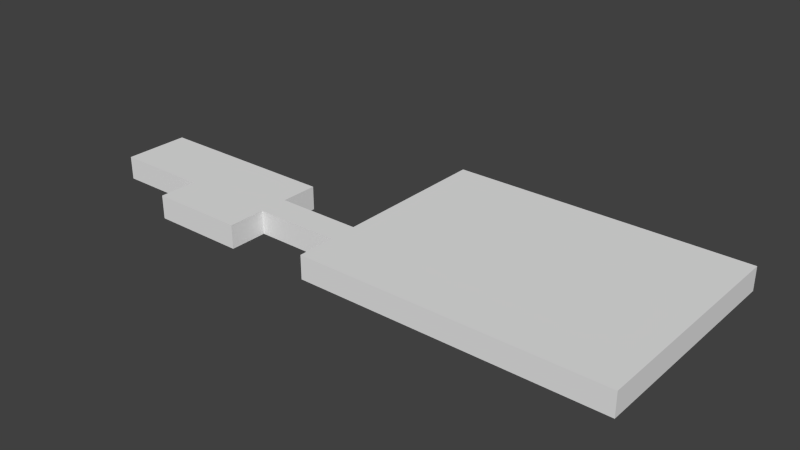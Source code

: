 # Source: ebbl_building_ref_022.blend  (saved by Blender 2.79.7; exported with 4.5.12 LTS)
import bpy
from mathutils import Matrix  # noqa: F401  (used for matrix-valued properties, if any)

bpy.ops.wm.read_factory_settings(use_empty=True)
scene = bpy.context.scene
scene.name = 'Scene'

# ---- collections
col_collection_1 = bpy.data.collections.new('Collection 1'); scene.collection.children.link(col_collection_1)

# ---- materials (node trees are filled in below, after node groups)
mat_material = bpy.data.materials.new('Material')
mat_material.alpha_threshold = 0.0
mat_material.use_transparent_shadow = False
mat_material.roughness = 0.5

# ---- material node trees

# ---- world
world_world = bpy.data.worlds.new('World'); scene.world = world_world
world_world.color = (0.05088, 0.05088, 0.05088)
world_world.use_sun_shadow = False
world_world.sun_shadow_jitter_overblur = 0.0
world_world.cycles.sampling_method = 'MANUAL'
world_world.cycles.sample_map_resolution = 256

# ---- meshes
me_cube = bpy.data.meshes.new('Cube')
me_cube.from_pydata([(-25.0, -7.99, 0.0), (-25.0, -4.99, 0.0), (-16.0, -4.99, 0.0), (-16.0, -7.99, 0.0), (-25.0, -7.99, 2.498), (-25.0, -4.99, 2.498), (-16.0, -4.99, 2.498), (-16.0, -7.99, 2.498), (-35.0, -7.99, 0.0), (-35.0, -7.99, 2.498), (-35.0, -4.99, 2.498), (-25.0, -0.99, 0.0), (-25.0, -0.99, 2.498), (-35.0, -0.99, 0.0), (-35.0, -0.99, 2.498), (-25.0, -11.99, 0.0), (-25.0, -11.99, 2.498), (-35.0, -11.99, 0.0), (-35.0, -11.99, 2.498), (-45.0, -7.99, 0.0), (-45.0, -4.99, 0.0), (-45.0, -7.99, 2.498), (-45.0, -4.99, 2.498), (-45.0, -0.99, 0.0), (-45.0, -0.99, 2.498), (16.0, 12.0, 0.0), (16.0, -12.0, 0.0), (-16.0, -12.0, 0.0), (-16.0, 12.0, 0.0), (16.0, 12.0, 2.498), (16.0, -12.0, 2.498), (-16.0, -12.0, 2.498), (-16.0, 12.0, 2.498)], [], [(5, 1, 11, 12), (5, 6, 2, 1), (7, 4, 0, 3), (7, 6, 5, 4), (9, 10, 22, 21), (4, 9, 18, 16), (4, 5, 10, 9), (12, 11, 13, 14), (10, 5, 12, 14), (15, 16, 18, 17), (0, 4, 16, 15), (17, 18, 9, 8), (21, 22, 20, 19), (24, 23, 20, 22), (8, 9, 21, 19), (14, 13, 23, 24), (10, 14, 24, 22), (29, 32, 31, 30), (25, 29, 30, 26), (26, 30, 31, 27), (27, 31, 32, 28), (29, 25, 28, 32)])
_uv = me_cube.uv_layers.new(name='UVMap')
_uv.uv.foreach_set('vector', [0.4253, 0.5003, 0.4252, 0.03838, 1.165, 0.03829, 1.165, 0.5002, -4.444, 0.5003, -6.108, 0.5005, -6.108, 0.03857, -4.444, 0.03838, -4.445, 0.5005, -6.108, 0.5002, -6.108, 0.03851, -4.445, 0.03885, 1.276, 0.5808, 1.276, 0.9706, 0.7697, 0.9706, 0.7697, 0.5808, 0.2071, 0.5808, 0.2071, 0.9706, -0.3554, 0.9706, -0.3554, 0.5808, 0.7697, 0.5808, 0.2071, 0.5808, 0.2071, 0.9706, 0.7697, 0.9706, 0.7697, 0.5808, 0.7697, 0.9706, 0.2071, 0.9706, 0.2071, 0.5808, -3.915, 0.5002, -3.915, 0.03829, -2.066, 0.03809, -2.066, 0.5, 0.2071, 0.9706, 0.7697, 0.9706, 0.7697, 0.5808, 0.2071, 0.5808, -2.067, 0.03837, -2.067, 0.5, -3.915, 0.4998, -3.915, 0.0381, 3.874, 0.03851, 3.874, 0.5002, 3.135, 0.5, 3.135, 0.03837, 3.874, 0.0381, 3.874, 0.4998, 3.135, 0.4997, 3.135, 0.03802, 1.005, 0.4997, 0.4504, 0.4997, 0.4504, 0.03793, 1.005, 0.03795, 0.4359, 0.4998, 0.4359, 0.03794, 1.165, 0.03793, 1.165, 0.4997, -0.07147, 0.03802, -0.07149, 0.4997, -1.919, 0.4997, -1.919, 0.03795, -1.919, 0.5, -1.919, 0.03809, -0.0707, 0.03794, -0.07066, 0.4998, 0.2071, 0.9706, 0.2071, 0.5808, -0.3554, 0.5808, -0.3554, 0.9706, 1.137, 0.9706, -0.174, 0.9706, -0.174, 0.5808, 1.137, 0.5808, 3.561, 0.03829, 3.561, 0.5006, 0.03834, 0.5006, 0.03834, 0.03829, 5.016, 0.03829, 5.016, 0.5006, 0.0007482, 0.5006, 0.0007496, 0.03829, 3.559, 0.03829, 3.559, 0.5006, 0.03834, 0.5006, 0.03834, 0.03829, 0.000742, 0.5006, 0.0007496, 0.03829, 5.01, 0.03829, 5.01, 0.5006])
me_cube.materials.append(mat_material)
me_cube.use_remesh_preserve_volume = False
me_cube.use_remesh_preserve_attributes = False
me_cube.use_mirror_vertex_groups = False
me_cube.update()

# ---- objects
ob_cube = bpy.data.objects.new('Cube', me_cube)

# ---- transforms, parenting, visibility, modifiers, constraints
ob_cube.location = (0.0, 0.0, 0.0)
ob_cube.lock_rotations_4d = False
ob_cube.empty_display_type = 'ARROWS'
ob_cube.lineart.crease_threshold = 0.0

# ---- collection membership
col_collection_1.objects.link(ob_cube)

# ---- scene / render settings (as saved in the file)
scene.frame_start = 1; scene.frame_end = 250; scene.frame_set(1)
scene.render.engine = 'BLENDER_EEVEE_NEXT'
scene.render.image_settings.color_mode = 'RGB'
scene.render.image_settings.compression = 90
scene.render.resolution_percentage = 50
scene.render.dither_intensity = 0.0
scene.render.bake_margin = 2
scene.render.bake_bias = 0.0
scene.cycles.use_denoising = False
scene.cycles.samples = 10
scene.cycles.sampling_pattern = 'TABULATED_SOBOL'
scene.cycles.light_sampling_threshold = 0.0
scene.cycles.use_adaptive_sampling = False
scene.cycles.use_light_tree = False
scene.cycles.blur_glossy = 0.0
scene.cycles.volume_bounces = 1
scene.cycles.pixel_filter_type = 'GAUSSIAN'
scene.cycles.sample_clamp_indirect = 0.0
scene.view_settings.view_transform = 'Standard'
bpy.context.view_layer.update()

# ---- added for rendering (the .blend has no active camera and no usable light): camera, sun
cam_auto = bpy.data.cameras.new('AutoCamera')
cam_auto.lens = 50.0
cam_auto.sensor_width = 36.0
cam_auto.clip_end = 1065.17
ob_auto_camera = bpy.data.objects.new('AutoCamera', cam_auto)
scene.collection.objects.link(ob_auto_camera)
ob_auto_camera.location = (46.1939, -72.8327, 49.8044)
ob_auto_camera.rotation_euler = (1.09748, -7.21219e-08, 0.694738)
scene.camera = ob_auto_camera
light_auto_sun = bpy.data.lights.new('AutoSun', 'SUN')
light_auto_sun.energy = 3.0
light_auto_sun.angle = 0.0523599
ob_auto_sun = bpy.data.objects.new('AutoSun', light_auto_sun)
scene.collection.objects.link(ob_auto_sun)
ob_auto_sun.rotation_euler = (0.872665, 0.174533, 0.523599)
bpy.context.view_layer.update()
